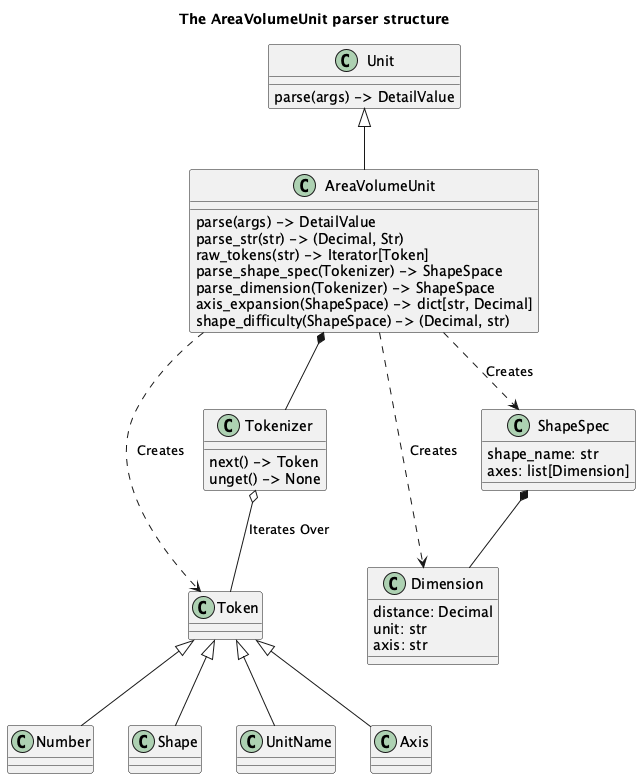

The diagram above was rendered by PlantUML. Its source (embedded in the PNG):
@startuml
'https://plantuml.com/class-diagram

title The AreaVolumeUnit parser structure

class Unit {
    parse(args) -> DetailValue
}

class AreaVolumeUnit {
    parse(args) -> DetailValue
    parse_str(str) -> (Decimal, Str)
    raw_tokens(str) -> Iterator[Token]
    parse_shape_spec(Tokenizer) -> ShapeSpace
    parse_dimension(Tokenizer) -> ShapeSpace
    axis_expansion(ShapeSpace) -> dict[str, Decimal]
    shape_difficulty(ShapeSpace) -> (Decimal, str)
}

Unit <|-- AreaVolumeUnit

class Token
AreaVolumeUnit ..> Token : Creates
class Number
Token <|-- Number
class Shape
Token <|-- Shape
class UnitName
Token <|-- UnitName
class Axis
Token <|-- Axis

class Tokenizer {
    next() -> Token
    unget() -> None
}
Tokenizer o-- Token : Iterates Over

AreaVolumeUnit *-- Tokenizer

class Dimension {
    distance: Decimal
    unit: str
    axis: str
}

class ShapeSpec {
    shape_name: str
    axes: list[Dimension]
}

ShapeSpec *-- Dimension

AreaVolumeUnit ..> ShapeSpec : Creates
AreaVolumeUnit ..> Dimension : Creates

@enduml